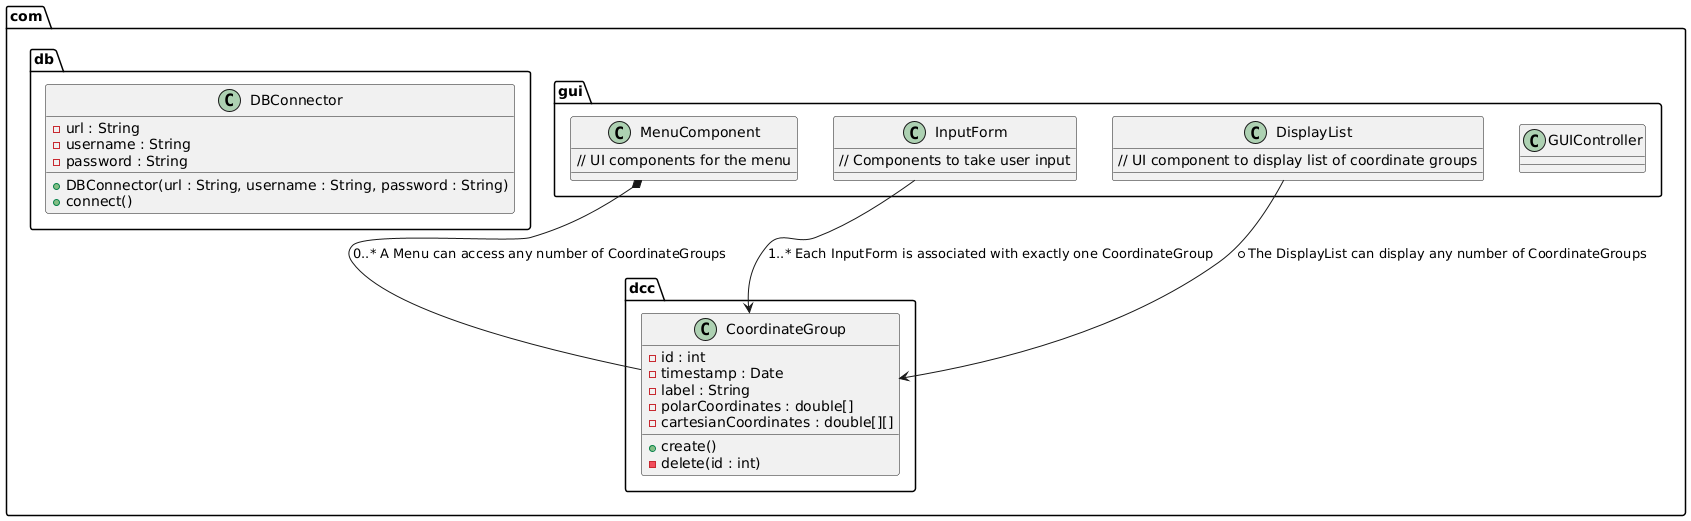

The diagram above was rendered by PlantUML. Its source (embedded in the PNG):
@startuml

' Packages
package com.dcc {
    class CoordinateGroup {
      - id : int
      - timestamp : Date
      - label : String
      - polarCoordinates : double[]
      - cartesianCoordinates : double[][]
      
      + create()
      - delete(id : int)
    }
}

package com.gui {
    class GUIController
    class MenuComponent {
      // UI components for the menu
    }
    class InputForm {
      // Components to take user input
    }
    class DisplayList {
      // UI component to display list of coordinate groups
    }
}

package com.db {
    class DBConnector {
      - url : String
      - username : String
      - password : String
      
      + DBConnector(url : String, username : String, password : String)
      + connect()
    }
}

' Associations
com.gui.MenuComponent *-- com.dcc.CoordinateGroup : "0..* A Menu can access any number of CoordinateGroups"
com.gui.InputForm --> com.dcc.CoordinateGroup : "1..* Each InputForm is associated with exactly one CoordinateGroup"
com.gui.DisplayList --> com.dcc.CoordinateGroup : "* The DisplayList can display any number of CoordinateGroups"

@enduml